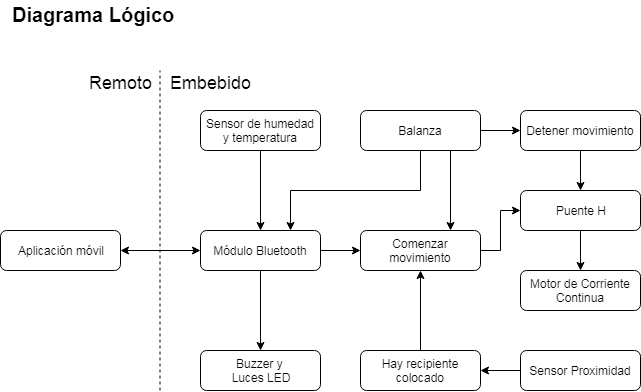

The diagram above was exported from draw.io. Its source (the exported page's mxGraphModel, read from the mxfile embedded in the PNG):
<mxGraphModel dx="1074" dy="484" grid="1" gridSize="10" guides="1" tooltips="1" connect="1" arrows="1" fold="1" page="1" pageScale="1" pageWidth="827" pageHeight="1169" math="0" shadow="0">
  <root>
    <mxCell id="0" />
    <mxCell id="1" parent="0" />
    <mxCell id="ciuTdQTVXY5eTaxED4Si-30" value="Diagrama Lógico" style="text;html=1;resizable=0;points=[];autosize=1;align=left;verticalAlign=top;spacingTop=-4;fontSize=20;fontStyle=1" parent="1" vertex="1">
      <mxGeometry x="10" y="10" width="170" height="30" as="geometry" />
    </mxCell>
    <mxCell id="Zzn2BgYCcbiLt0wXhRQB-9" style="edgeStyle=orthogonalEdgeStyle;rounded=0;orthogonalLoop=1;jettySize=auto;html=1;exitX=1;exitY=0.5;exitDx=0;exitDy=0;entryX=0;entryY=0.5;entryDx=0;entryDy=0;startArrow=classic;startFill=1;" parent="1" source="Zzn2BgYCcbiLt0wXhRQB-3" target="PvWiB-ow_6Wo4g3hvNpm-3" edge="1">
      <mxGeometry relative="1" as="geometry">
        <mxPoint x="210" y="210" as="targetPoint" />
      </mxGeometry>
    </mxCell>
    <mxCell id="Zzn2BgYCcbiLt0wXhRQB-3" value="Aplicación móvil" style="rounded=1;whiteSpace=wrap;html=1;" parent="1" vertex="1">
      <mxGeometry y="240" width="120" height="40" as="geometry" />
    </mxCell>
    <mxCell id="Zzn2BgYCcbiLt0wXhRQB-14" value="Remoto" style="text;html=1;resizable=0;points=[];autosize=1;align=center;verticalAlign=top;spacingTop=-4;fontSize=18;" parent="1" vertex="1">
      <mxGeometry x="90" y="80" width="60" height="20" as="geometry" />
    </mxCell>
    <mxCell id="PvWiB-ow_6Wo4g3hvNpm-1" value="" style="endArrow=none;dashed=1;html=1;" parent="1" edge="1">
      <mxGeometry width="50" height="50" relative="1" as="geometry">
        <mxPoint x="159.5" y="400" as="sourcePoint" />
        <mxPoint x="159.5" y="80" as="targetPoint" />
      </mxGeometry>
    </mxCell>
    <mxCell id="PvWiB-ow_6Wo4g3hvNpm-2" value="Embebido&lt;br&gt;" style="text;html=1;resizable=0;points=[];autosize=1;align=center;verticalAlign=top;spacingTop=-4;fontSize=18;" parent="1" vertex="1">
      <mxGeometry x="160" y="80" width="100" height="20" as="geometry" />
    </mxCell>
    <mxCell id="PvWiB-ow_6Wo4g3hvNpm-22" style="edgeStyle=orthogonalEdgeStyle;rounded=0;orthogonalLoop=1;jettySize=auto;html=1;exitX=1;exitY=0.5;exitDx=0;exitDy=0;entryX=0;entryY=0.5;entryDx=0;entryDy=0;startArrow=none;startFill=0;" parent="1" source="PvWiB-ow_6Wo4g3hvNpm-3" target="PvWiB-ow_6Wo4g3hvNpm-19" edge="1">
      <mxGeometry relative="1" as="geometry" />
    </mxCell>
    <mxCell id="oRLLexCkFwxORk69W0yY-1" style="edgeStyle=orthogonalEdgeStyle;rounded=0;orthogonalLoop=1;jettySize=auto;html=1;exitX=0.5;exitY=1;exitDx=0;exitDy=0;entryX=0.5;entryY=0;entryDx=0;entryDy=0;" parent="1" source="PvWiB-ow_6Wo4g3hvNpm-3" target="PvWiB-ow_6Wo4g3hvNpm-5" edge="1">
      <mxGeometry relative="1" as="geometry" />
    </mxCell>
    <mxCell id="PvWiB-ow_6Wo4g3hvNpm-3" value="Módulo Bluetooth" style="rounded=1;whiteSpace=wrap;html=1;" parent="1" vertex="1">
      <mxGeometry x="200" y="240" width="120" height="40" as="geometry" />
    </mxCell>
    <mxCell id="PvWiB-ow_6Wo4g3hvNpm-5" value="Buzzer y &lt;br&gt;Luces LED" style="rounded=1;whiteSpace=wrap;html=1;" parent="1" vertex="1">
      <mxGeometry x="200" y="360" width="120" height="40" as="geometry" />
    </mxCell>
    <mxCell id="oRLLexCkFwxORk69W0yY-8" style="edgeStyle=orthogonalEdgeStyle;rounded=0;orthogonalLoop=1;jettySize=auto;html=1;exitX=0.5;exitY=1;exitDx=0;exitDy=0;entryX=0.5;entryY=0;entryDx=0;entryDy=0;" parent="1" source="PvWiB-ow_6Wo4g3hvNpm-8" target="oRLLexCkFwxORk69W0yY-7" edge="1">
      <mxGeometry relative="1" as="geometry" />
    </mxCell>
    <mxCell id="PvWiB-ow_6Wo4g3hvNpm-8" value="Puente H" style="rounded=1;whiteSpace=wrap;html=1;" parent="1" vertex="1">
      <mxGeometry x="520" y="200" width="120" height="40" as="geometry" />
    </mxCell>
    <mxCell id="PvWiB-ow_6Wo4g3hvNpm-15" style="edgeStyle=orthogonalEdgeStyle;rounded=0;orthogonalLoop=1;jettySize=auto;html=1;exitX=1;exitY=0.5;exitDx=0;exitDy=0;entryX=0;entryY=0.5;entryDx=0;entryDy=0;" parent="1" source="PvWiB-ow_6Wo4g3hvNpm-12" target="PvWiB-ow_6Wo4g3hvNpm-14" edge="1">
      <mxGeometry relative="1" as="geometry" />
    </mxCell>
    <mxCell id="PvWiB-ow_6Wo4g3hvNpm-24" style="edgeStyle=orthogonalEdgeStyle;rounded=0;orthogonalLoop=1;jettySize=auto;html=1;exitX=0.5;exitY=1;exitDx=0;exitDy=0;entryX=0.75;entryY=0;entryDx=0;entryDy=0;startArrow=none;startFill=0;" parent="1" source="PvWiB-ow_6Wo4g3hvNpm-12" target="PvWiB-ow_6Wo4g3hvNpm-3" edge="1">
      <mxGeometry relative="1" as="geometry" />
    </mxCell>
    <mxCell id="6DDLq9OFUh83wpAFiLhL-1" style="edgeStyle=orthogonalEdgeStyle;rounded=0;orthogonalLoop=1;jettySize=auto;html=1;exitX=0.75;exitY=1;exitDx=0;exitDy=0;entryX=0.75;entryY=0;entryDx=0;entryDy=0;" edge="1" parent="1" source="PvWiB-ow_6Wo4g3hvNpm-12" target="PvWiB-ow_6Wo4g3hvNpm-19">
      <mxGeometry relative="1" as="geometry" />
    </mxCell>
    <mxCell id="PvWiB-ow_6Wo4g3hvNpm-12" value="Balanza" style="rounded=1;whiteSpace=wrap;html=1;" parent="1" vertex="1">
      <mxGeometry x="360" y="120" width="120" height="40" as="geometry" />
    </mxCell>
    <mxCell id="PvWiB-ow_6Wo4g3hvNpm-16" style="edgeStyle=orthogonalEdgeStyle;rounded=0;orthogonalLoop=1;jettySize=auto;html=1;exitX=0.5;exitY=1;exitDx=0;exitDy=0;entryX=0.5;entryY=0;entryDx=0;entryDy=0;" parent="1" source="PvWiB-ow_6Wo4g3hvNpm-14" target="PvWiB-ow_6Wo4g3hvNpm-8" edge="1">
      <mxGeometry relative="1" as="geometry" />
    </mxCell>
    <mxCell id="PvWiB-ow_6Wo4g3hvNpm-14" value="Detener movimiento" style="rounded=1;whiteSpace=wrap;html=1;" parent="1" vertex="1">
      <mxGeometry x="520" y="120" width="120" height="40" as="geometry" />
    </mxCell>
    <mxCell id="PvWiB-ow_6Wo4g3hvNpm-23" style="edgeStyle=orthogonalEdgeStyle;rounded=0;orthogonalLoop=1;jettySize=auto;html=1;exitX=1;exitY=0.5;exitDx=0;exitDy=0;entryX=0;entryY=0.5;entryDx=0;entryDy=0;startArrow=none;startFill=0;" parent="1" source="PvWiB-ow_6Wo4g3hvNpm-19" target="PvWiB-ow_6Wo4g3hvNpm-8" edge="1">
      <mxGeometry relative="1" as="geometry" />
    </mxCell>
    <mxCell id="PvWiB-ow_6Wo4g3hvNpm-19" value="Comenzar movimiento" style="rounded=1;whiteSpace=wrap;html=1;" parent="1" vertex="1">
      <mxGeometry x="360" y="240" width="120" height="40" as="geometry" />
    </mxCell>
    <mxCell id="PvWiB-ow_6Wo4g3hvNpm-26" style="edgeStyle=orthogonalEdgeStyle;rounded=0;orthogonalLoop=1;jettySize=auto;html=1;exitX=0.5;exitY=1;exitDx=0;exitDy=0;entryX=0.5;entryY=0;entryDx=0;entryDy=0;startArrow=none;startFill=0;" parent="1" source="PvWiB-ow_6Wo4g3hvNpm-25" target="PvWiB-ow_6Wo4g3hvNpm-3" edge="1">
      <mxGeometry relative="1" as="geometry" />
    </mxCell>
    <mxCell id="PvWiB-ow_6Wo4g3hvNpm-25" value="Sensor de humedad y temperatura" style="rounded=1;whiteSpace=wrap;html=1;" parent="1" vertex="1">
      <mxGeometry x="200" y="120" width="120" height="40" as="geometry" />
    </mxCell>
    <mxCell id="oRLLexCkFwxORk69W0yY-4" style="edgeStyle=orthogonalEdgeStyle;rounded=0;orthogonalLoop=1;jettySize=auto;html=1;exitX=0;exitY=0.5;exitDx=0;exitDy=0;entryX=1;entryY=0.5;entryDx=0;entryDy=0;" parent="1" source="PvWiB-ow_6Wo4g3hvNpm-28" target="oRLLexCkFwxORk69W0yY-3" edge="1">
      <mxGeometry relative="1" as="geometry" />
    </mxCell>
    <mxCell id="PvWiB-ow_6Wo4g3hvNpm-28" value="Sensor Proximidad" style="rounded=1;whiteSpace=wrap;html=1;" parent="1" vertex="1">
      <mxGeometry x="520" y="360" width="120" height="40" as="geometry" />
    </mxCell>
    <mxCell id="oRLLexCkFwxORk69W0yY-5" style="edgeStyle=orthogonalEdgeStyle;rounded=0;orthogonalLoop=1;jettySize=auto;html=1;exitX=0.5;exitY=0;exitDx=0;exitDy=0;entryX=0.5;entryY=1;entryDx=0;entryDy=0;" parent="1" source="oRLLexCkFwxORk69W0yY-3" target="PvWiB-ow_6Wo4g3hvNpm-19" edge="1">
      <mxGeometry relative="1" as="geometry" />
    </mxCell>
    <mxCell id="oRLLexCkFwxORk69W0yY-3" value="Hay recipiente colocado" style="rounded=1;whiteSpace=wrap;html=1;" parent="1" vertex="1">
      <mxGeometry x="360" y="360" width="120" height="40" as="geometry" />
    </mxCell>
    <mxCell id="oRLLexCkFwxORk69W0yY-7" value="Motor de Corriente Continua" style="rounded=1;whiteSpace=wrap;html=1;" parent="1" vertex="1">
      <mxGeometry x="520" y="280" width="120" height="40" as="geometry" />
    </mxCell>
  </root>
</mxGraphModel>